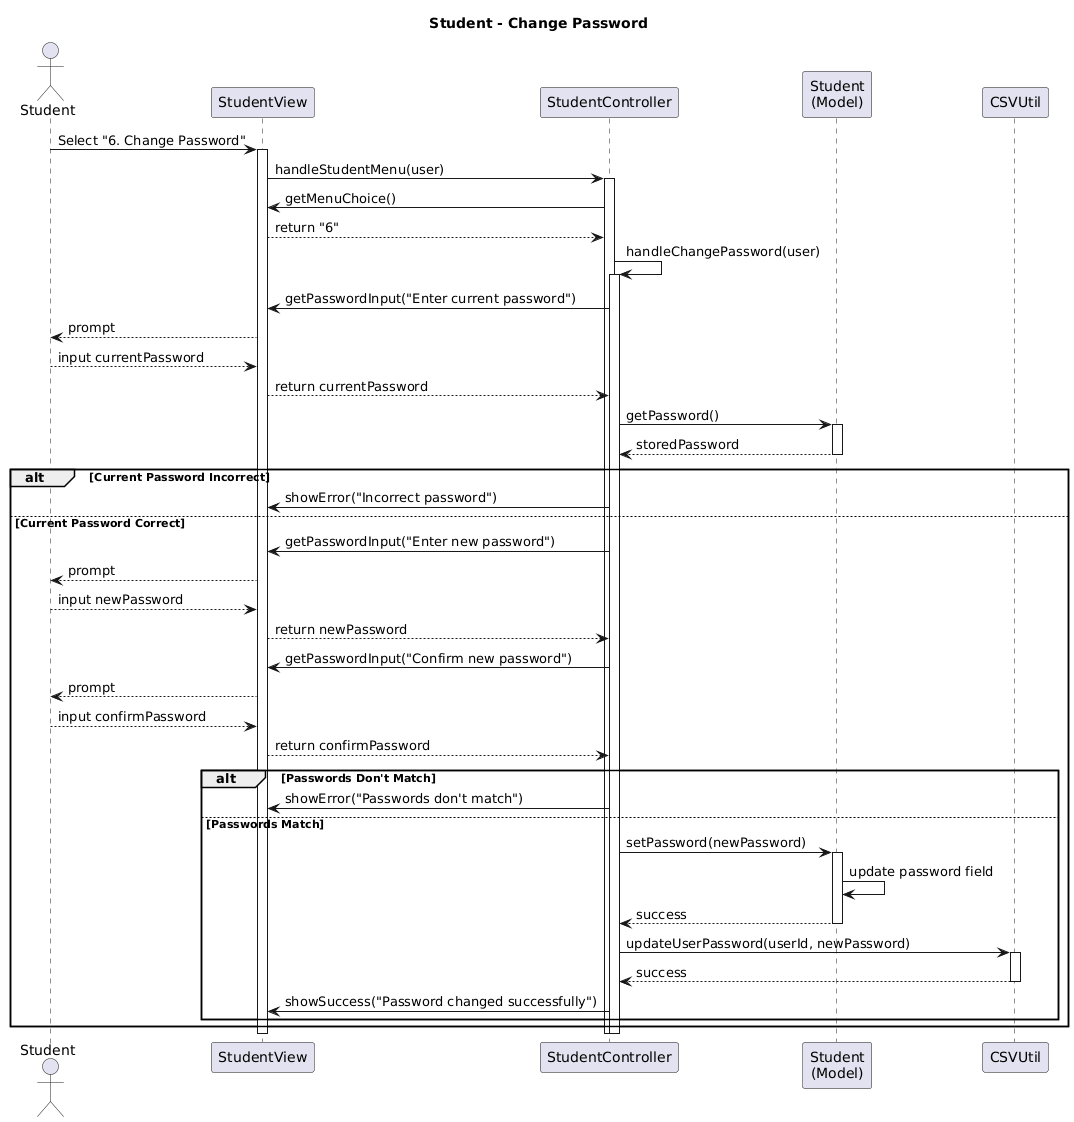

The diagram above was rendered by PlantUML. Its source (embedded in the PNG):
@startuml
title Student - Change Password

actor Student
participant StudentView
participant StudentController
participant "Student\n(Model)" as StudentModel
participant CSVUtil

Student -> StudentView: Select "6. Change Password"
activate StudentView

StudentView -> StudentController: handleStudentMenu(user)
activate StudentController

StudentController -> StudentView: getMenuChoice()
StudentView --> StudentController: return "6"

StudentController -> StudentController: handleChangePassword(user)
activate StudentController

StudentController -> StudentView: getPasswordInput("Enter current password")
StudentView --> Student: prompt
Student --> StudentView: input currentPassword
StudentView --> StudentController: return currentPassword

StudentController -> StudentModel: getPassword()
activate StudentModel
StudentModel --> StudentController: storedPassword
deactivate StudentModel

alt Current Password Incorrect
    StudentController -> StudentView: showError("Incorrect password")
    
else Current Password Correct
    StudentController -> StudentView: getPasswordInput("Enter new password")
    StudentView --> Student: prompt
    Student --> StudentView: input newPassword
    StudentView --> StudentController: return newPassword
    
    StudentController -> StudentView: getPasswordInput("Confirm new password")
    StudentView --> Student: prompt
    Student --> StudentView: input confirmPassword
    StudentView --> StudentController: return confirmPassword
    
    alt Passwords Don't Match
        StudentController -> StudentView: showError("Passwords don't match")
    else Passwords Match
        StudentController -> StudentModel: setPassword(newPassword)
        activate StudentModel
        StudentModel -> StudentModel: update password field
        StudentModel --> StudentController: success
        deactivate StudentModel
        
        StudentController -> CSVUtil: updateUserPassword(userId, newPassword)
        activate CSVUtil
        CSVUtil --> StudentController: success
        deactivate CSVUtil
        
        StudentController -> StudentView: showSuccess("Password changed successfully")
    end
end

deactivate StudentController
deactivate StudentController
deactivate StudentView
@enduml